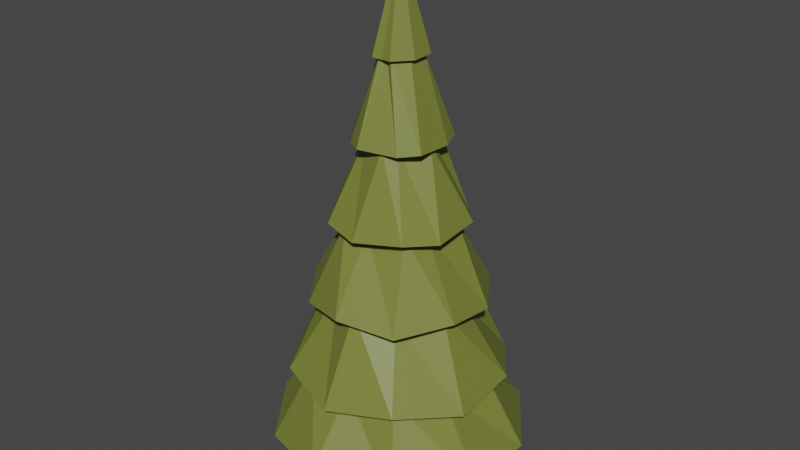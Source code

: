 # Source: tree.blend  (saved by Blender 3.1.7; exported with 4.5.12 LTS)
import bpy
from mathutils import Matrix  # noqa: F401  (used for matrix-valued properties, if any)

bpy.ops.wm.read_factory_settings(use_empty=True)
scene = bpy.context.scene
scene.name = 'Scene'

# ---- collections
col_collection = bpy.data.collections.new('Collection'); scene.collection.children.link(col_collection)

# ---- materials (node trees are filled in below, after node groups)
mat_material_001 = bpy.data.materials.new('Material.001')
mat_material_001.use_transparent_shadow = False
mat_material_002 = bpy.data.materials.new('Material.002')
mat_material_002.use_transparent_shadow = False

# ---- material node trees
mat_material_001.use_nodes = True; mat_material_001.node_tree.nodes.clear()
_N = mat_material_001.node_tree.nodes; _L = mat_material_001.node_tree.links
n0 = _N.new('ShaderNodeBsdfPrincipled'); n0.name = 'Principled BSDF'; n0.location = (10, 300)
n0.distribution = 'GGX'
n0.subsurface_method = 'RANDOM_WALK_SKIN'
n0.inputs[0].default_value = (0.1845, 0.2122, 0.0382, 1.0)
n0.inputs[3].default_value = 1.45
n0.inputs[27].default_value = (0.0, 0.0, 0.0, 1.0)
n0.inputs[28].default_value = 1.0
n1 = _N.new('ShaderNodeOutputMaterial'); n1.name = 'Material Output'; n1.location = (300, 300)
_L.new(n0.outputs[0], n1.inputs[0])
n1.is_active_output = True
mat_material_002.use_nodes = True; mat_material_002.node_tree.nodes.clear()
_N = mat_material_002.node_tree.nodes; _L = mat_material_002.node_tree.links
n0 = _N.new('ShaderNodeBsdfPrincipled'); n0.name = 'Principled BSDF'; n0.location = (10, 300)
n0.distribution = 'GGX'
n0.subsurface_method = 'RANDOM_WALK_SKIN'
n0.inputs[0].default_value = (1.0, 0.2256, 0.07827, 1.0)
n0.inputs[3].default_value = 1.45
n0.inputs[27].default_value = (0.0, 0.0, 0.0, 1.0)
n0.inputs[28].default_value = 1.0
n1 = _N.new('ShaderNodeOutputMaterial'); n1.name = 'Material Output'; n1.location = (300, 300)
_L.new(n0.outputs[0], n1.inputs[0])
n1.is_active_output = True

# ---- world
world_world = bpy.data.worlds.new('World'); scene.world = world_world
world_world.use_nodes = True; world_world.node_tree.nodes.clear()
_N = world_world.node_tree.nodes; _L = world_world.node_tree.links
n0 = _N.new('ShaderNodeOutputWorld'); n0.name = 'World Output'; n0.location = (300, 300)
n1 = _N.new('ShaderNodeBackground'); n1.name = 'Background'; n1.location = (10, 300)
n1.inputs[0].default_value = (0.05088, 0.05088, 0.05088, 1.0)
_L.new(n1.outputs[0], n0.inputs[0])
n0.is_active_output = True
world_world.color = (0.05088, 0.05088, 0.05088)
world_world.use_sun_shadow = False
world_world.sun_shadow_jitter_overblur = 0.0

# ---- meshes
me_cylinder_001 = bpy.data.meshes.new('Cylinder.001')
me_cylinder_001.from_pydata([(2.98e-09, 2.0, -0.1441), (-8.941e-09, 1.192e-08, 7.362), (1.176, 1.618, -0.0135), (2.98e-09, 1.192e-08, 7.362), (1.902, 0.618, -0.1441), (2.98e-09, -4.768e-08, 7.362), (1.902, -0.618, -0.0135), (2.98e-09, -4.768e-08, 7.362), (1.176, -1.618, -0.1441), (2.98e-09, 1.192e-08, 7.362), (-1.719e-07, -2.0, -0.0135), (-8.941e-09, 1.192e-08, 7.362), (-1.176, -1.618, -0.1441), (2.98e-09, 1.192e-08, 7.362), (-1.902, -0.618, -0.0135), (2.98e-09, -4.768e-08, 7.362), (-1.902, 0.618, -0.1441), (2.98e-09, -4.768e-08, 7.362), (-1.176, 1.618, -0.0135), (2.98e-09, 1.192e-08, 7.362), (1.238e-09, 1.708, 1.064), (-7.487e-10, 1.374, 2.163), (-0.1004, 1.074, 3.47), (-4.722e-09, 0.7077, 4.622), (-0.1073, 0.4092, 5.859), (0.2201, 0.3029, 5.851), (0.5552, 0.5273, 4.655), (0.6119, 0.8422, 3.392), (0.8357, 1.103, 2.283), (1.004, 1.382, 0.9338), (0.3561, 0.2285, 5.859), (0.6731, 0.2187, 4.622), (0.9901, 0.4272, 3.47), (1.307, 0.4247, 2.163), (1.624, 0.5277, 1.064), (0.3561, -0.1157, 5.851), (0.6731, -0.3651, 4.655), (0.9901, -0.3217, 3.392), (1.324, -0.401, 2.283), (1.624, -0.5277, 0.9338), (0.1538, -0.3941, 5.859), (0.416, -0.5726, 4.622), (0.7123, -0.8096, 3.47), (0.8078, -1.112, 2.163), (1.004, -1.382, 1.064), (-3.944e-08, -0.3744, 5.851), (-0.1392, -0.753, 4.655), (-9.375e-08, -1.041, 3.392), (-0.02789, -1.383, 2.283), (-1.481e-07, -1.708, 0.9338), (-0.1538, -0.3941, 5.859), (-0.416, -0.5726, 4.622), (-0.5499, -0.9276, 3.47), (-0.8078, -1.112, 2.163), (-1.004, -1.382, 1.064), (-0.3561, -0.1157, 5.851), (-0.7591, -0.1002, 4.655), (-0.9901, -0.3217, 3.392), (-1.324, -0.401, 2.283), (-1.624, -0.5277, 0.9338), (-0.4224, 0.02444, 5.859), (-0.6731, 0.2187, 4.622), (-1.052, 0.2363, 3.47), (-1.307, 0.4247, 2.163), (-1.624, 0.5277, 1.064), (-0.2201, 0.3029, 5.851), (-0.3299, 0.691, 4.655), (-0.6119, 0.8422, 3.392), (-0.7906, 1.136, 2.283), (-1.004, 1.382, 0.9338), (0.699, 0.962, 1.042), (1.268, 0.412, 1.104), (1.131, -0.3675, 1.042), (0.7836, -1.079, 1.104), (-1.067e-07, -1.189, 1.042), (-0.7836, -1.079, 1.104), (-1.131, -0.3675, 1.042), (-1.268, 0.412, 1.104), (-0.699, 0.962, 1.042), (-1.672e-09, 1.333, 1.104), (-8.187e-09, 0.9473, 2.238), (0.6683, 0.8457, 2.299), (0.901, 0.2927, 2.238), (1.038, -0.2914, 2.299), (0.5568, -0.7664, 2.238), (0.04357, -1.077, 2.299), (-0.5568, -0.7664, 2.238), (-1.038, -0.2914, 2.299), (-0.901, 0.2927, 2.238), (-0.5978, 0.8969, 2.299), (-0.1153, 0.8189, 3.474), (0.42, 0.5781, 3.442), (0.7432, 0.3628, 3.474), (0.6796, -0.2208, 3.442), (0.5747, -0.5947, 3.474), (-7.525e-08, -0.7146, 3.442), (-0.3881, -0.7303, 3.474), (-0.6796, -0.2208, 3.442), (-0.8145, 0.1434, 3.474), (-0.42, 0.5781, 3.442), (-1.899e-09, 0.4856, 4.667), (0.4469, 0.3664, 4.674), (0.4618, 0.1501, 4.667), (0.5769, -0.03369, 4.674), (0.2854, -0.3928, 4.667), (0.1462, -0.5591, 4.674), (-0.2854, -0.3928, 4.667), (-0.5769, -0.03369, 4.674), (-0.4618, 0.1501, 4.667), (-0.2103, 0.5383, 4.674), (-0.1085, 0.3066, 5.883), (0.157, 0.2161, 5.883), (0.2581, 0.198, 5.883), (0.254, -0.08253, 5.883), (0.09243, -0.3119, 5.883), (-2.833e-08, -0.2671, 5.883), (-0.09243, -0.3119, 5.883), (-0.254, -0.08253, 5.883), (-0.3252, -0.00846, 5.883), (-0.157, 0.2161, 5.883)], [], [(24, 1, 3, 25), (25, 3, 5, 30), (30, 5, 7, 35), (35, 7, 9, 40), (40, 9, 11, 45), (45, 11, 13, 50), (50, 13, 15, 55), (55, 15, 17, 60), (3, 1, 19, 17, 15, 13, 11, 9, 7, 5), (60, 17, 19, 65), (65, 19, 1, 24), (0, 2, 4, 6, 8, 10, 12, 14, 16, 18), (78, 69, 20, 79), (89, 68, 21, 80), (99, 67, 22, 90), (109, 66, 23, 100), (119, 65, 24, 110), (77, 64, 69, 78), (88, 63, 68, 89), (98, 62, 67, 99), (108, 61, 66, 109), (118, 60, 65, 119), (76, 59, 64, 77), (87, 58, 63, 88), (97, 57, 62, 98), (107, 56, 61, 108), (117, 55, 60, 118), (75, 54, 59, 76), (86, 53, 58, 87), (96, 52, 57, 97), (106, 51, 56, 107), (116, 50, 55, 117), (74, 49, 54, 75), (85, 48, 53, 86), (95, 47, 52, 96), (105, 46, 51, 106), (115, 45, 50, 116), (73, 44, 49, 74), (84, 43, 48, 85), (94, 42, 47, 95), (104, 41, 46, 105), (114, 40, 45, 115), (72, 39, 44, 73), (83, 38, 43, 84), (93, 37, 42, 94), (103, 36, 41, 104), (113, 35, 40, 114), (71, 34, 39, 72), (82, 33, 38, 83), (92, 32, 37, 93), (102, 31, 36, 103), (112, 30, 35, 113), (70, 29, 34, 71), (81, 28, 33, 82), (91, 27, 32, 92), (101, 26, 31, 102), (111, 25, 30, 112), (79, 20, 29, 70), (80, 21, 28, 81), (90, 22, 27, 91), (100, 23, 26, 101), (110, 24, 25, 111), (0, 79, 70, 2), (2, 70, 71, 4), (4, 71, 72, 6), (6, 72, 73, 8), (8, 73, 74, 10), (10, 74, 75, 12), (12, 75, 76, 14), (14, 76, 77, 16), (16, 77, 78, 18), (18, 78, 79, 0), (20, 80, 81, 29), (29, 81, 82, 34), (34, 82, 83, 39), (39, 83, 84, 44), (44, 84, 85, 49), (49, 85, 86, 54), (54, 86, 87, 59), (59, 87, 88, 64), (64, 88, 89, 69), (69, 89, 80, 20), (21, 90, 91, 28), (28, 91, 92, 33), (33, 92, 93, 38), (38, 93, 94, 43), (43, 94, 95, 48), (48, 95, 96, 53), (53, 96, 97, 58), (58, 97, 98, 63), (63, 98, 99, 68), (68, 99, 90, 21), (22, 100, 101, 27), (27, 101, 102, 32), (32, 102, 103, 37), (37, 103, 104, 42), (42, 104, 105, 47), (47, 105, 106, 52), (52, 106, 107, 57), (57, 107, 108, 62), (62, 108, 109, 67), (67, 109, 100, 22), (23, 110, 111, 26), (26, 111, 112, 31), (31, 112, 113, 36), (36, 113, 114, 41), (41, 114, 115, 46), (46, 115, 116, 51), (51, 116, 117, 56), (56, 117, 118, 61), (61, 118, 119, 66), (66, 119, 110, 23)])
_uv = me_cylinder_001.uv_layers.new(name='UVMap')
_uv.uv.foreach_set('vector', [1.0, 0.9064, 1.0, 1.0, 0.9, 1.0, 0.9, 0.9064, 0.9, 0.9064, 0.9, 1.0, 0.8, 1.0, 0.8, 0.9064, 0.8, 0.9064, 0.8, 1.0, 0.7, 1.0, 0.7, 0.9064, 0.7, 0.9064, 0.7, 1.0, 0.6, 1.0, 0.6, 0.9064, 0.6, 0.9064, 0.6, 1.0, 0.5, 1.0, 0.5, 0.9064, 0.5, 0.9064, 0.5, 1.0, 0.4, 1.0, 0.4, 0.9064, 0.4, 0.9064, 0.4, 1.0, 0.3, 1.0, 0.3, 0.9064, 0.3, 0.9064, 0.3, 1.0, 0.2, 1.0, 0.2, 0.9064, 0.3911, 0.4442, 0.25, 0.49, 0.1089, 0.4442, 0.02175, 0.3242, 0.02175, 0.1758, 0.1089, 0.05584, 0.25, 0.01, 0.3911, 0.05584, 0.4783, 0.1758, 0.4783, 0.3242, 0.2, 0.9064, 0.2, 1.0, 0.1, 1.0, 0.1, 0.9064, 0.1, 0.9064, 0.1, 1.0, -7.451e-08, 1.0, -7.451e-08, 0.9064, 0.75, 0.49, 0.8911, 0.4442, 0.9783, 0.3242, 0.9783, 0.1758, 0.8911, 0.05584, 0.75, 0.01, 0.6089, 0.05584, 0.5217, 0.1758, 0.5217, 0.3242, 0.6089, 0.4442, 0.1, 0.5687, 0.1, 0.5731, -7.451e-08, 0.5731, -7.451e-08, 0.5687, 0.1, 0.651, 0.1, 0.6564, -7.451e-08, 0.6564, -7.451e-08, 0.651, 0.1, 0.7338, 0.1, 0.7397, -7.451e-08, 0.7397, -7.451e-08, 0.7338, 0.1, 0.818, 0.1, 0.8231, -7.451e-08, 0.8231, -7.451e-08, 0.818, 0.1, 0.9012, 0.1, 0.9064, -7.451e-08, 0.9064, -7.451e-08, 0.9012, 0.2, 0.5687, 0.2, 0.5731, 0.1, 0.5731, 0.1, 0.5687, 0.2, 0.651, 0.2, 0.6564, 0.1, 0.6564, 0.1, 0.651, 0.2, 0.7338, 0.2, 0.7397, 0.1, 0.7397, 0.1, 0.7338, 0.2, 0.818, 0.2, 0.8231, 0.1, 0.8231, 0.1, 0.818, 0.2, 0.9012, 0.2, 0.9064, 0.1, 0.9064, 0.1, 0.9012, 0.3, 0.5687, 0.3, 0.5731, 0.2, 0.5731, 0.2, 0.5687, 0.3, 0.651, 0.3, 0.6564, 0.2, 0.6564, 0.2, 0.651, 0.3, 0.7338, 0.3, 0.7397, 0.2, 0.7397, 0.2, 0.7338, 0.3, 0.818, 0.3, 0.8231, 0.2, 0.8231, 0.2, 0.818, 0.3, 0.9012, 0.3, 0.9064, 0.2, 0.9064, 0.2, 0.9012, 0.4, 0.5687, 0.4, 0.5731, 0.3, 0.5731, 0.3, 0.5687, 0.4, 0.651, 0.4, 0.6564, 0.3, 0.6564, 0.3, 0.651, 0.4, 0.7338, 0.4, 0.7397, 0.3, 0.7397, 0.3, 0.7338, 0.4, 0.818, 0.4, 0.8231, 0.3, 0.8231, 0.3, 0.818, 0.4, 0.9012, 0.4, 0.9064, 0.3, 0.9064, 0.3, 0.9012, 0.5, 0.5687, 0.5, 0.5731, 0.4, 0.5731, 0.4, 0.5687, 0.5, 0.651, 0.5, 0.6564, 0.4, 0.6564, 0.4, 0.651, 0.5, 0.7338, 0.5, 0.7397, 0.4, 0.7397, 0.4, 0.7338, 0.5, 0.818, 0.5, 0.8231, 0.4, 0.8231, 0.4, 0.818, 0.5, 0.9012, 0.5, 0.9064, 0.4, 0.9064, 0.4, 0.9012, 0.6, 0.5687, 0.6, 0.5731, 0.5, 0.5731, 0.5, 0.5687, 0.6, 0.651, 0.6, 0.6564, 0.5, 0.6564, 0.5, 0.651, 0.6, 0.7338, 0.6, 0.7397, 0.5, 0.7397, 0.5, 0.7338, 0.6, 0.818, 0.6, 0.8231, 0.5, 0.8231, 0.5, 0.818, 0.6, 0.9012, 0.6, 0.9064, 0.5, 0.9064, 0.5, 0.9012, 0.7, 0.5687, 0.7, 0.5731, 0.6, 0.5731, 0.6, 0.5687, 0.7, 0.651, 0.7, 0.6564, 0.6, 0.6564, 0.6, 0.651, 0.7, 0.7338, 0.7, 0.7397, 0.6, 0.7397, 0.6, 0.7338, 0.7, 0.818, 0.7, 0.8231, 0.6, 0.8231, 0.6, 0.818, 0.7, 0.9012, 0.7, 0.9064, 0.6, 0.9064, 0.6, 0.9012, 0.8, 0.5687, 0.8, 0.5731, 0.7, 0.5731, 0.7, 0.5687, 0.8, 0.651, 0.8, 0.6564, 0.7, 0.6564, 0.7, 0.651, 0.8, 0.7338, 0.8, 0.7397, 0.7, 0.7397, 0.7, 0.7338, 0.8, 0.818, 0.8, 0.8231, 0.7, 0.8231, 0.7, 0.818, 0.8, 0.9012, 0.8, 0.9064, 0.7, 0.9064, 0.7, 0.9012, 0.9, 0.5687, 0.9, 0.5731, 0.8, 0.5731, 0.8, 0.5687, 0.9, 0.651, 0.9, 0.6564, 0.8, 0.6564, 0.8, 0.651, 0.9, 0.7338, 0.9, 0.7397, 0.8, 0.7397, 0.8, 0.7338, 0.9, 0.818, 0.9, 0.8231, 0.8, 0.8231, 0.8, 0.818, 0.9, 0.9012, 0.9, 0.9064, 0.8, 0.9064, 0.8, 0.9012, 1.0, 0.5687, 1.0, 0.5731, 0.9, 0.5731, 0.9, 0.5687, 1.0, 0.651, 1.0, 0.6564, 0.9, 0.6564, 0.9, 0.651, 1.0, 0.7338, 1.0, 0.7397, 0.9, 0.7397, 0.9, 0.7338, 1.0, 0.818, 1.0, 0.8231, 0.9, 0.8231, 0.9, 0.818, 1.0, 0.9012, 1.0, 0.9064, 0.9, 0.9064, 0.9, 0.9012, 1.0, 0.5, 1.0, 0.5687, 0.9, 0.5687, 0.9, 0.5, 0.9, 0.5, 0.9, 0.5687, 0.8, 0.5687, 0.8, 0.5, 0.8, 0.5, 0.8, 0.5687, 0.7, 0.5687, 0.7, 0.5, 0.7, 0.5, 0.7, 0.5687, 0.6, 0.5687, 0.6, 0.5, 0.6, 0.5, 0.6, 0.5687, 0.5, 0.5687, 0.5, 0.5, 0.5, 0.5, 0.5, 0.5687, 0.4, 0.5687, 0.4, 0.5, 0.4, 0.5, 0.4, 0.5687, 0.3, 0.5687, 0.3, 0.5, 0.3, 0.5, 0.3, 0.5687, 0.2, 0.5687, 0.2, 0.5, 0.2, 0.5, 0.2, 0.5687, 0.1, 0.5687, 0.1, 0.5, 0.1, 0.5, 0.1, 0.5687, -7.451e-08, 0.5687, -7.451e-08, 0.5, 1.0, 0.5731, 1.0, 0.651, 0.9, 0.651, 0.9, 0.5731, 0.9, 0.5731, 0.9, 0.651, 0.8, 0.651, 0.8, 0.5731, 0.8, 0.5731, 0.8, 0.651, 0.7, 0.651, 0.7, 0.5731, 0.7, 0.5731, 0.7, 0.651, 0.6, 0.651, 0.6, 0.5731, 0.6, 0.5731, 0.6, 0.651, 0.5, 0.651, 0.5, 0.5731, 0.5, 0.5731, 0.5, 0.651, 0.4, 0.651, 0.4, 0.5731, 0.4, 0.5731, 0.4, 0.651, 0.3, 0.651, 0.3, 0.5731, 0.3, 0.5731, 0.3, 0.651, 0.2, 0.651, 0.2, 0.5731, 0.2, 0.5731, 0.2, 0.651, 0.1, 0.651, 0.1, 0.5731, 0.1, 0.5731, 0.1, 0.651, -7.451e-08, 0.651, -7.451e-08, 0.5731, 1.0, 0.6564, 1.0, 0.7338, 0.9, 0.7338, 0.9, 0.6564, 0.9, 0.6564, 0.9, 0.7338, 0.8, 0.7338, 0.8, 0.6564, 0.8, 0.6564, 0.8, 0.7338, 0.7, 0.7338, 0.7, 0.6564, 0.7, 0.6564, 0.7, 0.7338, 0.6, 0.7338, 0.6, 0.6564, 0.6, 0.6564, 0.6, 0.7338, 0.5, 0.7338, 0.5, 0.6564, 0.5, 0.6564, 0.5, 0.7338, 0.4, 0.7338, 0.4, 0.6564, 0.4, 0.6564, 0.4, 0.7338, 0.3, 0.7338, 0.3, 0.6564, 0.3, 0.6564, 0.3, 0.7338, 0.2, 0.7338, 0.2, 0.6564, 0.2, 0.6564, 0.2, 0.7338, 0.1, 0.7338, 0.1, 0.6564, 0.1, 0.6564, 0.1, 0.7338, -7.451e-08, 0.7338, -7.451e-08, 0.6564, 1.0, 0.7397, 1.0, 0.818, 0.9, 0.818, 0.9, 0.7397, 0.9, 0.7397, 0.9, 0.818, 0.8, 0.818, 0.8, 0.7397, 0.8, 0.7397, 0.8, 0.818, 0.7, 0.818, 0.7, 0.7397, 0.7, 0.7397, 0.7, 0.818, 0.6, 0.818, 0.6, 0.7397, 0.6, 0.7397, 0.6, 0.818, 0.5, 0.818, 0.5, 0.7397, 0.5, 0.7397, 0.5, 0.818, 0.4, 0.818, 0.4, 0.7397, 0.4, 0.7397, 0.4, 0.818, 0.3, 0.818, 0.3, 0.7397, 0.3, 0.7397, 0.3, 0.818, 0.2, 0.818, 0.2, 0.7397, 0.2, 0.7397, 0.2, 0.818, 0.1, 0.818, 0.1, 0.7397, 0.1, 0.7397, 0.1, 0.818, -7.451e-08, 0.818, -7.451e-08, 0.7397, 1.0, 0.8231, 1.0, 0.9012, 0.9, 0.9012, 0.9, 0.8231, 0.9, 0.8231, 0.9, 0.9012, 0.8, 0.9012, 0.8, 0.8231, 0.8, 0.8231, 0.8, 0.9012, 0.7, 0.9012, 0.7, 0.8231, 0.7, 0.8231, 0.7, 0.9012, 0.6, 0.9012, 0.6, 0.8231, 0.6, 0.8231, 0.6, 0.9012, 0.5, 0.9012, 0.5, 0.8231, 0.5, 0.8231, 0.5, 0.9012, 0.4, 0.9012, 0.4, 0.8231, 0.4, 0.8231, 0.4, 0.9012, 0.3, 0.9012, 0.3, 0.8231, 0.3, 0.8231, 0.3, 0.9012, 0.2, 0.9012, 0.2, 0.8231, 0.2, 0.8231, 0.2, 0.9012, 0.1, 0.9012, 0.1, 0.8231, 0.1, 0.8231, 0.1, 0.9012, -7.451e-08, 0.9012, -7.451e-08, 0.8231])
me_cylinder_001.materials.append(mat_material_001)
me_cylinder_001.use_remesh_fix_poles = True
me_cylinder_001.use_remesh_preserve_attributes = False
me_cylinder_001.update()
me_cylinder_002 = bpy.data.meshes.new('Cylinder.002')
me_cylinder_002.from_pydata([(5.783e-10, 0.961, -0.903), (4.656e-09, 0.3531, 1.168), (0.5649, 0.7775, -0.903), (0.2076, 0.2857, 1.168), (0.914, 0.297, -0.903), (0.3359, 0.1091, 1.168), (0.914, -0.297, -0.903), (0.3359, -0.1091, 1.168), (0.5649, -0.7775, -0.903), (0.2076, -0.2857, 1.168), (-8.343e-08, -0.961, -0.903), (-2.622e-08, -0.3531, 1.168), (-0.5649, -0.7775, -0.903), (-0.2076, -0.2857, 1.168), (-0.914, -0.297, -0.903), (-0.3359, -0.1091, 1.168), (-0.914, 0.297, -0.903), (-0.3359, 0.1091, 1.168), (-0.5649, 0.7775, -0.903), (-0.2076, 0.2857, 1.168), (2.711e-09, 0.3026, 2.134), (0.1779, 0.2448, 2.134), (0.2878, 0.09351, 2.134), (0.2878, -0.09351, 2.134), (0.1779, -0.2448, 2.134), (-2.374e-08, -0.3026, 2.134), (-0.1779, -0.2448, 2.134), (-0.2878, -0.09351, 2.134), (-0.2878, 0.09351, 2.134), (-0.1779, 0.2448, 2.134)], [], [(0, 1, 3, 2), (2, 3, 5, 4), (4, 5, 7, 6), (6, 7, 9, 8), (8, 9, 11, 10), (10, 11, 13, 12), (12, 13, 15, 14), (14, 15, 17, 16), (11, 9, 24, 25), (16, 17, 19, 18), (18, 19, 1, 0), (0, 2, 4, 6, 8, 10, 12, 14, 16, 18), (21, 20, 29, 28, 27, 26, 25, 24, 23, 22), (9, 7, 23, 24), (3, 1, 20, 21), (7, 5, 22, 23), (5, 3, 21, 22), (1, 19, 29, 20), (19, 17, 28, 29), (17, 15, 27, 28), (15, 13, 26, 27), (13, 11, 25, 26)])
_uv = me_cylinder_002.uv_layers.new(name='UVMap')
_uv.uv.foreach_set('vector', [1.0, 0.5, 1.0, 1.0, 0.9, 1.0, 0.9, 0.5, 0.9, 0.5, 0.9, 1.0, 0.8, 1.0, 0.8, 0.5, 0.8, 0.5, 0.8, 1.0, 0.7, 1.0, 0.7, 0.5, 0.7, 0.5, 0.7, 1.0, 0.6, 1.0, 0.6, 0.5, 0.6, 0.5, 0.6, 1.0, 0.5, 1.0, 0.5, 0.5, 0.5, 0.5, 0.5, 1.0, 0.4, 1.0, 0.4, 0.5, 0.4, 0.5, 0.4, 1.0, 0.3, 1.0, 0.3, 0.5, 0.3, 0.5, 0.3, 1.0, 0.2, 1.0, 0.2, 0.5, 0.5, 1.0, 0.6, 1.0, 0.6, 1.0, 0.5, 1.0, 0.2, 0.5, 0.2, 1.0, 0.1, 1.0, 0.1, 0.5, 0.1, 0.5, 0.1, 1.0, -7.451e-08, 1.0, -7.451e-08, 0.5, 0.75, 0.49, 0.8911, 0.4442, 0.9783, 0.3242, 0.9783, 0.1758, 0.8911, 0.05584, 0.75, 0.01, 0.6089, 0.05584, 0.5217, 0.1758, 0.5217, 0.3242, 0.6089, 0.4442, 0.3911, 0.4442, 0.25, 0.49, 0.1089, 0.4442, 0.02175, 0.3242, 0.02175, 0.1758, 0.1089, 0.05584, 0.25, 0.01, 0.3911, 0.05584, 0.4783, 0.1758, 0.4783, 0.3242, 0.6, 1.0, 0.7, 1.0, 0.7, 1.0, 0.6, 1.0, 0.9, 1.0, 1.0, 1.0, 1.0, 1.0, 0.9, 1.0, 0.7, 1.0, 0.8, 1.0, 0.8, 1.0, 0.7, 1.0, 0.8, 1.0, 0.9, 1.0, 0.9, 1.0, 0.8, 1.0, -7.451e-08, 1.0, 0.1, 1.0, 0.1, 1.0, -7.451e-08, 1.0, 0.1, 1.0, 0.2, 1.0, 0.2, 1.0, 0.1, 1.0, 0.2, 1.0, 0.3, 1.0, 0.3, 1.0, 0.2, 1.0, 0.3, 1.0, 0.4, 1.0, 0.4, 1.0, 0.3, 1.0, 0.4, 1.0, 0.5, 1.0, 0.5, 1.0, 0.4, 1.0])
me_cylinder_002.materials.append(mat_material_002)
me_cylinder_002.use_remesh_fix_poles = True
me_cylinder_002.use_remesh_preserve_attributes = False
me_cylinder_002.update()

# ---- objects
ob_cylinder = bpy.data.objects.new('Cylinder', me_cylinder_001)
ob_cylinder_001 = bpy.data.objects.new('Cylinder.001', me_cylinder_002)

# ---- transforms, parenting, visibility, modifiers, constraints
ob_cylinder.location = (0.0, 0.0, 0.8764)
ob_cylinder_001.location = (0.0, 8e-08, 0.4046)
ob_cylinder_001.scale = (0.4118, 0.4118, 0.4118)

# ---- collection membership
col_collection.objects.link(ob_cylinder)
col_collection.objects.link(ob_cylinder_001)

# ---- scene / render settings (as saved in the file)
scene.frame_start = 1; scene.frame_end = 250; scene.frame_set(3)
scene.render.engine = 'BLENDER_EEVEE_NEXT'
scene.cycles.sampling_pattern = 'TABULATED_SOBOL'
scene.cycles.use_light_tree = False
scene.view_settings.view_transform = 'Filmic'
bpy.context.view_layer.update()

# ---- added for rendering (the .blend has no active camera and no usable light): camera, sun
cam_auto = bpy.data.cameras.new('AutoCamera')
cam_auto.lens = 50.0
cam_auto.sensor_width = 36.0
cam_auto.clip_end = 1000.0
ob_auto_camera = bpy.data.objects.new('AutoCamera', cam_auto)
scene.collection.objects.link(ob_auto_camera)
ob_auto_camera.location = (9.15043, -10.9805, 11.4561)
ob_auto_camera.rotation_euler = (1.09748, -7.21219e-08, 0.694738)
scene.camera = ob_auto_camera
light_auto_sun = bpy.data.lights.new('AutoSun', 'SUN')
light_auto_sun.energy = 3.0
light_auto_sun.angle = 0.0523599
ob_auto_sun = bpy.data.objects.new('AutoSun', light_auto_sun)
scene.collection.objects.link(ob_auto_sun)
ob_auto_sun.rotation_euler = (0.872665, 0.174533, 0.523599)
bpy.context.view_layer.update()
